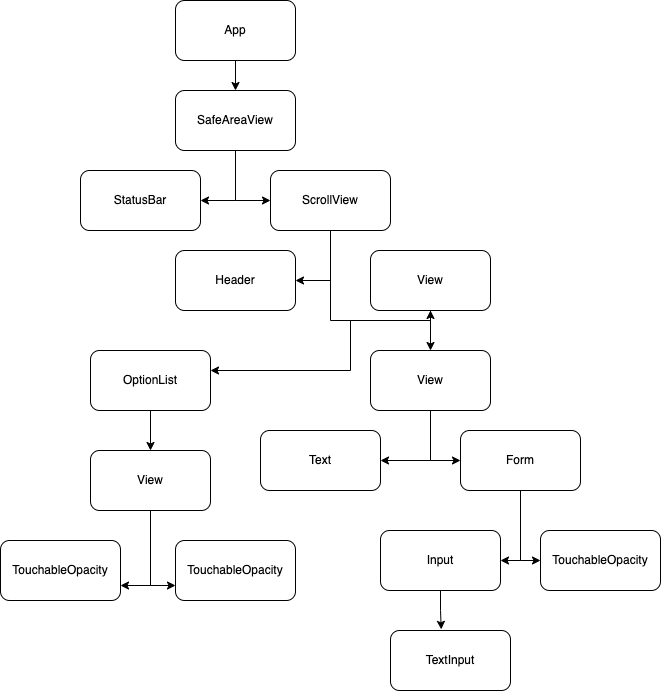

The diagram above was exported from draw.io. Its source (the exported page's mxGraphModel, read from the mxfile embedded in the PNG):
<mxGraphModel dx="1248" dy="838" grid="1" gridSize="10" guides="1" tooltips="1" connect="1" arrows="1" fold="1" page="1" pageScale="1" pageWidth="850" pageHeight="1100" math="0" shadow="0">
  <root>
    <mxCell id="0" />
    <mxCell id="1" parent="0" />
    <mxCell id="JspuziHkMBSmEf90LuCy-20" style="edgeStyle=orthogonalEdgeStyle;rounded=0;orthogonalLoop=1;jettySize=auto;html=1;" edge="1" parent="1" source="JspuziHkMBSmEf90LuCy-1" target="JspuziHkMBSmEf90LuCy-2">
      <mxGeometry relative="1" as="geometry" />
    </mxCell>
    <mxCell id="JspuziHkMBSmEf90LuCy-1" value="App" style="rounded=1;whiteSpace=wrap;html=1;" vertex="1" parent="1">
      <mxGeometry x="365" y="80" width="120" height="60" as="geometry" />
    </mxCell>
    <mxCell id="JspuziHkMBSmEf90LuCy-17" style="edgeStyle=orthogonalEdgeStyle;rounded=0;orthogonalLoop=1;jettySize=auto;html=1;entryX=1;entryY=0.5;entryDx=0;entryDy=0;" edge="1" parent="1" source="JspuziHkMBSmEf90LuCy-2" target="JspuziHkMBSmEf90LuCy-3">
      <mxGeometry relative="1" as="geometry">
        <Array as="points">
          <mxPoint x="425" y="280" />
        </Array>
      </mxGeometry>
    </mxCell>
    <mxCell id="JspuziHkMBSmEf90LuCy-18" style="edgeStyle=orthogonalEdgeStyle;rounded=0;orthogonalLoop=1;jettySize=auto;html=1;entryX=0;entryY=0.5;entryDx=0;entryDy=0;" edge="1" parent="1" source="JspuziHkMBSmEf90LuCy-2" target="JspuziHkMBSmEf90LuCy-4">
      <mxGeometry relative="1" as="geometry" />
    </mxCell>
    <mxCell id="JspuziHkMBSmEf90LuCy-2" value="SafeAreaView" style="rounded=1;whiteSpace=wrap;html=1;" vertex="1" parent="1">
      <mxGeometry x="365" y="170" width="120" height="60" as="geometry" />
    </mxCell>
    <mxCell id="JspuziHkMBSmEf90LuCy-3" value="StatusBar" style="rounded=1;whiteSpace=wrap;html=1;" vertex="1" parent="1">
      <mxGeometry x="270" y="250" width="120" height="60" as="geometry" />
    </mxCell>
    <mxCell id="JspuziHkMBSmEf90LuCy-21" style="edgeStyle=orthogonalEdgeStyle;rounded=0;orthogonalLoop=1;jettySize=auto;html=1;entryX=1;entryY=0.5;entryDx=0;entryDy=0;" edge="1" parent="1" source="JspuziHkMBSmEf90LuCy-4" target="JspuziHkMBSmEf90LuCy-5">
      <mxGeometry relative="1" as="geometry" />
    </mxCell>
    <mxCell id="JspuziHkMBSmEf90LuCy-22" style="edgeStyle=orthogonalEdgeStyle;rounded=0;orthogonalLoop=1;jettySize=auto;html=1;" edge="1" parent="1" source="JspuziHkMBSmEf90LuCy-4" target="JspuziHkMBSmEf90LuCy-6">
      <mxGeometry relative="1" as="geometry">
        <Array as="points">
          <mxPoint x="520" y="400" />
        </Array>
      </mxGeometry>
    </mxCell>
    <mxCell id="JspuziHkMBSmEf90LuCy-4" value="ScrollView" style="rounded=1;whiteSpace=wrap;html=1;" vertex="1" parent="1">
      <mxGeometry x="460" y="250" width="120" height="60" as="geometry" />
    </mxCell>
    <mxCell id="JspuziHkMBSmEf90LuCy-5" value="Header" style="rounded=1;whiteSpace=wrap;html=1;" vertex="1" parent="1">
      <mxGeometry x="365" y="330" width="120" height="60" as="geometry" />
    </mxCell>
    <mxCell id="JspuziHkMBSmEf90LuCy-24" style="edgeStyle=orthogonalEdgeStyle;rounded=0;orthogonalLoop=1;jettySize=auto;html=1;entryX=0.5;entryY=0;entryDx=0;entryDy=0;" edge="1" parent="1" source="JspuziHkMBSmEf90LuCy-6" target="JspuziHkMBSmEf90LuCy-7">
      <mxGeometry relative="1" as="geometry" />
    </mxCell>
    <mxCell id="JspuziHkMBSmEf90LuCy-25" style="edgeStyle=orthogonalEdgeStyle;rounded=0;orthogonalLoop=1;jettySize=auto;html=1;" edge="1" parent="1" source="JspuziHkMBSmEf90LuCy-6" target="JspuziHkMBSmEf90LuCy-10">
      <mxGeometry relative="1" as="geometry">
        <Array as="points">
          <mxPoint x="620" y="400" />
          <mxPoint x="540" y="400" />
          <mxPoint x="540" y="450" />
        </Array>
      </mxGeometry>
    </mxCell>
    <mxCell id="JspuziHkMBSmEf90LuCy-6" value="View" style="rounded=1;whiteSpace=wrap;html=1;" vertex="1" parent="1">
      <mxGeometry x="560" y="330" width="120" height="60" as="geometry" />
    </mxCell>
    <mxCell id="JspuziHkMBSmEf90LuCy-26" style="edgeStyle=orthogonalEdgeStyle;rounded=0;orthogonalLoop=1;jettySize=auto;html=1;entryX=1;entryY=0.5;entryDx=0;entryDy=0;" edge="1" parent="1" source="JspuziHkMBSmEf90LuCy-7" target="JspuziHkMBSmEf90LuCy-8">
      <mxGeometry relative="1" as="geometry" />
    </mxCell>
    <mxCell id="JspuziHkMBSmEf90LuCy-27" style="edgeStyle=orthogonalEdgeStyle;rounded=0;orthogonalLoop=1;jettySize=auto;html=1;entryX=0;entryY=0.5;entryDx=0;entryDy=0;" edge="1" parent="1" source="JspuziHkMBSmEf90LuCy-7" target="JspuziHkMBSmEf90LuCy-9">
      <mxGeometry relative="1" as="geometry">
        <Array as="points">
          <mxPoint x="620" y="540" />
        </Array>
      </mxGeometry>
    </mxCell>
    <mxCell id="JspuziHkMBSmEf90LuCy-7" value="View" style="rounded=1;whiteSpace=wrap;html=1;" vertex="1" parent="1">
      <mxGeometry x="560" y="430" width="120" height="60" as="geometry" />
    </mxCell>
    <mxCell id="JspuziHkMBSmEf90LuCy-8" value="Text" style="rounded=1;whiteSpace=wrap;html=1;" vertex="1" parent="1">
      <mxGeometry x="450" y="510" width="120" height="60" as="geometry" />
    </mxCell>
    <mxCell id="JspuziHkMBSmEf90LuCy-28" style="edgeStyle=orthogonalEdgeStyle;rounded=0;orthogonalLoop=1;jettySize=auto;html=1;entryX=1;entryY=0.5;entryDx=0;entryDy=0;" edge="1" parent="1" source="JspuziHkMBSmEf90LuCy-9" target="JspuziHkMBSmEf90LuCy-11">
      <mxGeometry relative="1" as="geometry" />
    </mxCell>
    <mxCell id="JspuziHkMBSmEf90LuCy-29" style="edgeStyle=orthogonalEdgeStyle;rounded=0;orthogonalLoop=1;jettySize=auto;html=1;" edge="1" parent="1" source="JspuziHkMBSmEf90LuCy-9" target="JspuziHkMBSmEf90LuCy-12">
      <mxGeometry relative="1" as="geometry">
        <Array as="points">
          <mxPoint x="710" y="640" />
        </Array>
      </mxGeometry>
    </mxCell>
    <mxCell id="JspuziHkMBSmEf90LuCy-9" value="Form" style="rounded=1;whiteSpace=wrap;html=1;" vertex="1" parent="1">
      <mxGeometry x="650" y="510" width="120" height="60" as="geometry" />
    </mxCell>
    <mxCell id="JspuziHkMBSmEf90LuCy-31" style="edgeStyle=orthogonalEdgeStyle;rounded=0;orthogonalLoop=1;jettySize=auto;html=1;entryX=0.5;entryY=0;entryDx=0;entryDy=0;" edge="1" parent="1" source="JspuziHkMBSmEf90LuCy-10" target="JspuziHkMBSmEf90LuCy-14">
      <mxGeometry relative="1" as="geometry" />
    </mxCell>
    <mxCell id="JspuziHkMBSmEf90LuCy-10" value="OptionList" style="rounded=1;whiteSpace=wrap;html=1;" vertex="1" parent="1">
      <mxGeometry x="280" y="430" width="120" height="60" as="geometry" />
    </mxCell>
    <mxCell id="JspuziHkMBSmEf90LuCy-30" style="edgeStyle=orthogonalEdgeStyle;rounded=0;orthogonalLoop=1;jettySize=auto;html=1;entryX=0.423;entryY=-0.019;entryDx=0;entryDy=0;entryPerimeter=0;" edge="1" parent="1" source="JspuziHkMBSmEf90LuCy-11" target="JspuziHkMBSmEf90LuCy-13">
      <mxGeometry relative="1" as="geometry" />
    </mxCell>
    <mxCell id="JspuziHkMBSmEf90LuCy-11" value="Input" style="rounded=1;whiteSpace=wrap;html=1;" vertex="1" parent="1">
      <mxGeometry x="570" y="610" width="120" height="60" as="geometry" />
    </mxCell>
    <mxCell id="JspuziHkMBSmEf90LuCy-12" value="TouchableOpacity" style="rounded=1;whiteSpace=wrap;html=1;" vertex="1" parent="1">
      <mxGeometry x="730" y="610" width="120" height="60" as="geometry" />
    </mxCell>
    <mxCell id="JspuziHkMBSmEf90LuCy-13" value="TextInput" style="rounded=1;whiteSpace=wrap;html=1;" vertex="1" parent="1">
      <mxGeometry x="580" y="710" width="120" height="60" as="geometry" />
    </mxCell>
    <mxCell id="JspuziHkMBSmEf90LuCy-32" style="edgeStyle=orthogonalEdgeStyle;rounded=0;orthogonalLoop=1;jettySize=auto;html=1;entryX=1;entryY=0.75;entryDx=0;entryDy=0;" edge="1" parent="1" source="JspuziHkMBSmEf90LuCy-14" target="JspuziHkMBSmEf90LuCy-16">
      <mxGeometry relative="1" as="geometry" />
    </mxCell>
    <mxCell id="JspuziHkMBSmEf90LuCy-33" style="edgeStyle=orthogonalEdgeStyle;rounded=0;orthogonalLoop=1;jettySize=auto;html=1;entryX=0;entryY=0.75;entryDx=0;entryDy=0;" edge="1" parent="1" source="JspuziHkMBSmEf90LuCy-14" target="JspuziHkMBSmEf90LuCy-15">
      <mxGeometry relative="1" as="geometry" />
    </mxCell>
    <mxCell id="JspuziHkMBSmEf90LuCy-14" value="View" style="rounded=1;whiteSpace=wrap;html=1;" vertex="1" parent="1">
      <mxGeometry x="280" y="530" width="120" height="60" as="geometry" />
    </mxCell>
    <mxCell id="JspuziHkMBSmEf90LuCy-15" value="TouchableOpacity" style="rounded=1;whiteSpace=wrap;html=1;" vertex="1" parent="1">
      <mxGeometry x="365" y="620" width="120" height="60" as="geometry" />
    </mxCell>
    <mxCell id="JspuziHkMBSmEf90LuCy-16" value="TouchableOpacity" style="rounded=1;whiteSpace=wrap;html=1;" vertex="1" parent="1">
      <mxGeometry x="190" y="620" width="120" height="60" as="geometry" />
    </mxCell>
  </root>
</mxGraphModel>